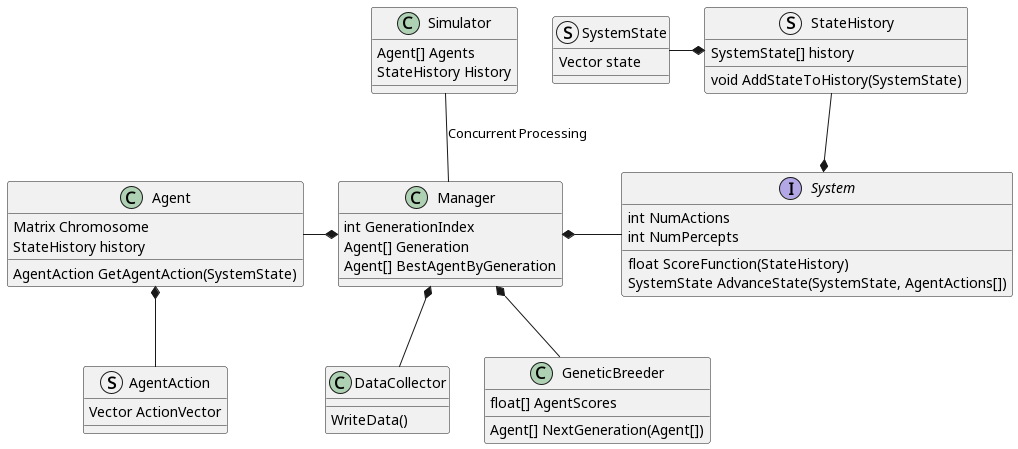

The diagram above was rendered by PlantUML. Its source (embedded in the PNG):
@startuml ProjectPlan

Class Agent {
    Matrix Chromosome
    StateHistory history
    AgentAction GetAgentAction(SystemState)
}

struct AgentAction {
    Vector ActionVector
}

interface System {
    int NumActions
    int NumPercepts
    float ScoreFunction(StateHistory)
    SystemState AdvanceState(SystemState, AgentActions[])
}

struct SystemState {
    Vector state
}

struct StateHistory {
    SystemState[] history
    void AddStateToHistory(SystemState)
}

class Manager {
    int GenerationIndex
    Agent[] Generation
    Agent[] BestAgentByGeneration
}

class Simulator {
    Agent[] Agents
    StateHistory History
}

class GeneticBreeder {
    float[] AgentScores
    Agent[] NextGeneration(Agent[])
}

class DataCollector {
    WriteData()
}

Agent -r-* Manager
System -l-* Manager
GeneticBreeder -u-* Manager
DataCollector -u-* Manager

Agent *-d- AgentAction

System *-u- StateHistory
StateHistory *-l- SystemState

Simulator -d- Manager: Concurrent Processing

@enduml